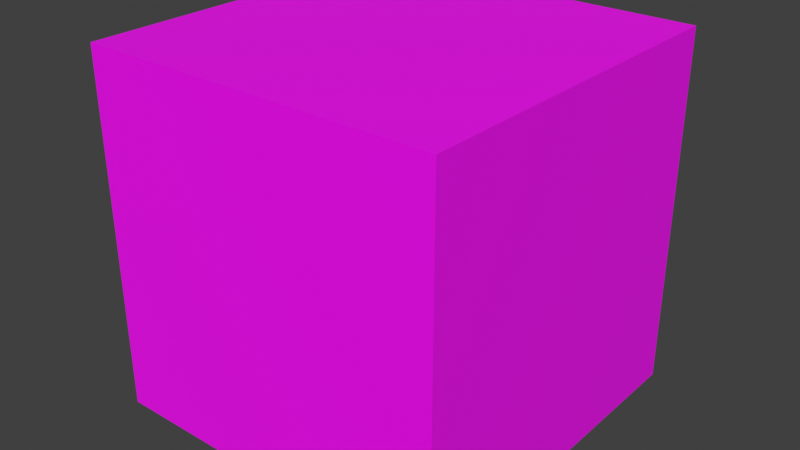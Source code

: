 # Source: supercube.blend  (saved by Blender 2.93.21; exported with 4.5.12 LTS)
import bpy
from mathutils import Matrix  # noqa: F401  (used for matrix-valued properties, if any)

bpy.ops.wm.read_factory_settings(use_empty=True)
scene = bpy.context.scene
scene.name = 'Scene'

# ---- collections
col_collection = bpy.data.collections.new('Collection'); scene.collection.children.link(col_collection)

# ---- images (referenced by path relative to the original .blend; pixels are not part of the script)
import os
ASSET_DIR = os.environ.get("B2B_ASSET_DIR", "")  # directory of the original .blend (textures are referenced by path, not embedded)
HERE = os.path.dirname(os.path.abspath(__file__))  # packed textures are extracted next to this script under _unpacked/

def load_image(name, relpath, width, height, colorspace="sRGB"):
    """Load a texture the original file referenced (path relative to the .blend, or extracted next to this script)."""
    p = next((c for c in (os.path.join(HERE, relpath), os.path.join(ASSET_DIR, relpath)) if relpath and os.path.exists(c)), "")
    if p:
        img = bpy.data.images.load(p, check_existing=True)
        img.name = name
    else:  # same state as the original file: an image datablock whose file is absent (Cycles renders it pink)
        img = bpy.data.images.new(name, width, height)
        img.source = "FILE"
        img.filepath = "//" + (relpath or name)
    img.colorspace_settings.name = colorspace
    return img
img_512_png = load_image('512.png', '512.png', 1024, 1024, 'sRGB')

# ---- materials (node trees are filled in below, after node groups)
mat_material_001 = bpy.data.materials.new('Material.001')
mat_material_001.use_transparent_shadow = False

# ---- material node trees
mat_material_001.use_nodes = True; mat_material_001.node_tree.nodes.clear()
_N = mat_material_001.node_tree.nodes; _L = mat_material_001.node_tree.links
n0 = _N.new('ShaderNodeBsdfPrincipled'); n0.name = 'Principled BSDF'; n0.location = (10, 300)
n0.distribution = 'GGX'
n0.subsurface_method = 'BURLEY'
n0.inputs[3].default_value = 1.45
n0.inputs[27].default_value = (0.0, 0.0, 0.0, 1.0)
n0.inputs[28].default_value = 1.0
n1 = _N.new('ShaderNodeOutputMaterial'); n1.name = 'Material Output'; n1.location = (300, 300)
n2 = _N.new('ShaderNodeTexImage'); n2.name = 'Image Texture'; n2.location = (-280, 280)
n2.image = img_512_png
_L.new(n0.outputs[0], n1.inputs[0])
_L.new(n2.outputs[0], n0.inputs[0])
n1.is_active_output = True

# ---- world
world_world = bpy.data.worlds.new('World'); scene.world = world_world
world_world.use_nodes = True; world_world.node_tree.nodes.clear()
_N = world_world.node_tree.nodes; _L = world_world.node_tree.links
n0 = _N.new('ShaderNodeOutputWorld'); n0.name = 'World Output'; n0.location = (300, 300)
n1 = _N.new('ShaderNodeBackground'); n1.name = 'Background'; n1.location = (10, 300)
n1.inputs[0].default_value = (0.05088, 0.05088, 0.05088, 1.0)
_L.new(n1.outputs[0], n0.inputs[0])
n0.is_active_output = True
world_world.color = (0.05088, 0.05088, 0.05088)
world_world.use_sun_shadow = False
world_world.sun_shadow_jitter_overblur = 0.0

# ---- meshes
me_cube_001 = bpy.data.meshes.new('Cube.001')
me_cube_001.from_pydata([(-1.0, -1.0, -1.0), (-1.0, -1.0, 1.0), (-1.0, 1.0, -1.0), (-1.0, 1.0, 1.0), (1.0, -1.0, -1.0), (1.0, -1.0, 1.0), (1.0, 1.0, -1.0), (1.0, 1.0, 1.0)], [], [(0, 1, 3, 2), (2, 3, 7, 6), (6, 7, 5, 4), (4, 5, 1, 0), (2, 6, 4, 0), (7, 3, 1, 5)])
_uv = me_cube_001.uv_layers.new(name='UVMap')
_uv.uv.foreach_set('vector', [0.0, 0.0, 0.0, 1.0, 0.2715, 1.0, 0.2656, 0.0, 0.0, 0.0, 0.0, 1.0, 1.0, 1.0, 1.0, 0.0, 1.0, 0.0, 1.0, 1.0, 0.0, 1.0, 0.0, 0.0, 1.0, 0.0, 1.0, 1.0, 0.0, 1.0, 0.0, 0.0, 0.0, 1.0, 1.0, 1.0, 1.0, 0.0, 0.0, 0.0, 1.0, 1.0, 0.0, 1.0, 0.0, 0.0, 1.0, 0.0])
me_cube_001.materials.append(mat_material_001)
me_cube_001.use_remesh_fix_poles = True
me_cube_001.use_remesh_preserve_attributes = False
me_cube_001.update()

# ---- objects
ob_cube = bpy.data.objects.new('Cube', me_cube_001)

# ---- transforms, parenting, visibility, modifiers, constraints
ob_cube.location = (0.0, 0.0, 0.0)

# ---- collection membership
col_collection.objects.link(ob_cube)

# ---- scene / render settings (as saved in the file)
scene.frame_start = 1; scene.frame_end = 250; scene.frame_set(1)
scene.render.engine = 'BLENDER_EEVEE_NEXT'
scene.cycles.use_denoising = False
scene.cycles.samples = 128
scene.cycles.sampling_pattern = 'TABULATED_SOBOL'
scene.cycles.use_adaptive_sampling = False
scene.cycles.use_light_tree = False
scene.view_settings.view_transform = 'Standard'
bpy.context.view_layer.update()

# ---- added for rendering (the .blend has no active camera and no usable light): camera, sun
cam_auto = bpy.data.cameras.new('AutoCamera')
cam_auto.lens = 50.0
cam_auto.sensor_width = 36.0
cam_auto.clip_end = 1000.0
ob_auto_camera = bpy.data.objects.new('AutoCamera', cam_auto)
scene.collection.objects.link(ob_auto_camera)
ob_auto_camera.location = (3.20507, -3.84609, 2.56406)
ob_auto_camera.rotation_euler = (1.09748, -7.21219e-08, 0.694738)
scene.camera = ob_auto_camera
light_auto_sun = bpy.data.lights.new('AutoSun', 'SUN')
light_auto_sun.energy = 3.0
light_auto_sun.angle = 0.0523599
ob_auto_sun = bpy.data.objects.new('AutoSun', light_auto_sun)
scene.collection.objects.link(ob_auto_sun)
ob_auto_sun.rotation_euler = (0.872665, 0.174533, 0.523599)
bpy.context.view_layer.update()
